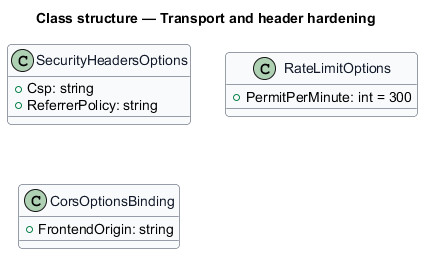

The diagram above was rendered by PlantUML. Its source (embedded in the PNG):
@startuml
skinparam backgroundColor #FFFFFF
skinparam shadowing false
skinparam roundcorner 8
skinparam defaultFontName Arial
skinparam ArrowColor #344054
skinparam class {
  BorderColor #344054
  FontColor #101828
  BackgroundColor #F9FAFB
}
title Class structure — Transport and header hardening

class SecurityHeadersOptions {
  +Csp: string
  +ReferrerPolicy: string
}
class RateLimitOptions {
  +PermitPerMinute: int = 300
}
class CorsOptionsBinding {
  +FrontendOrigin: string
}
@enduml